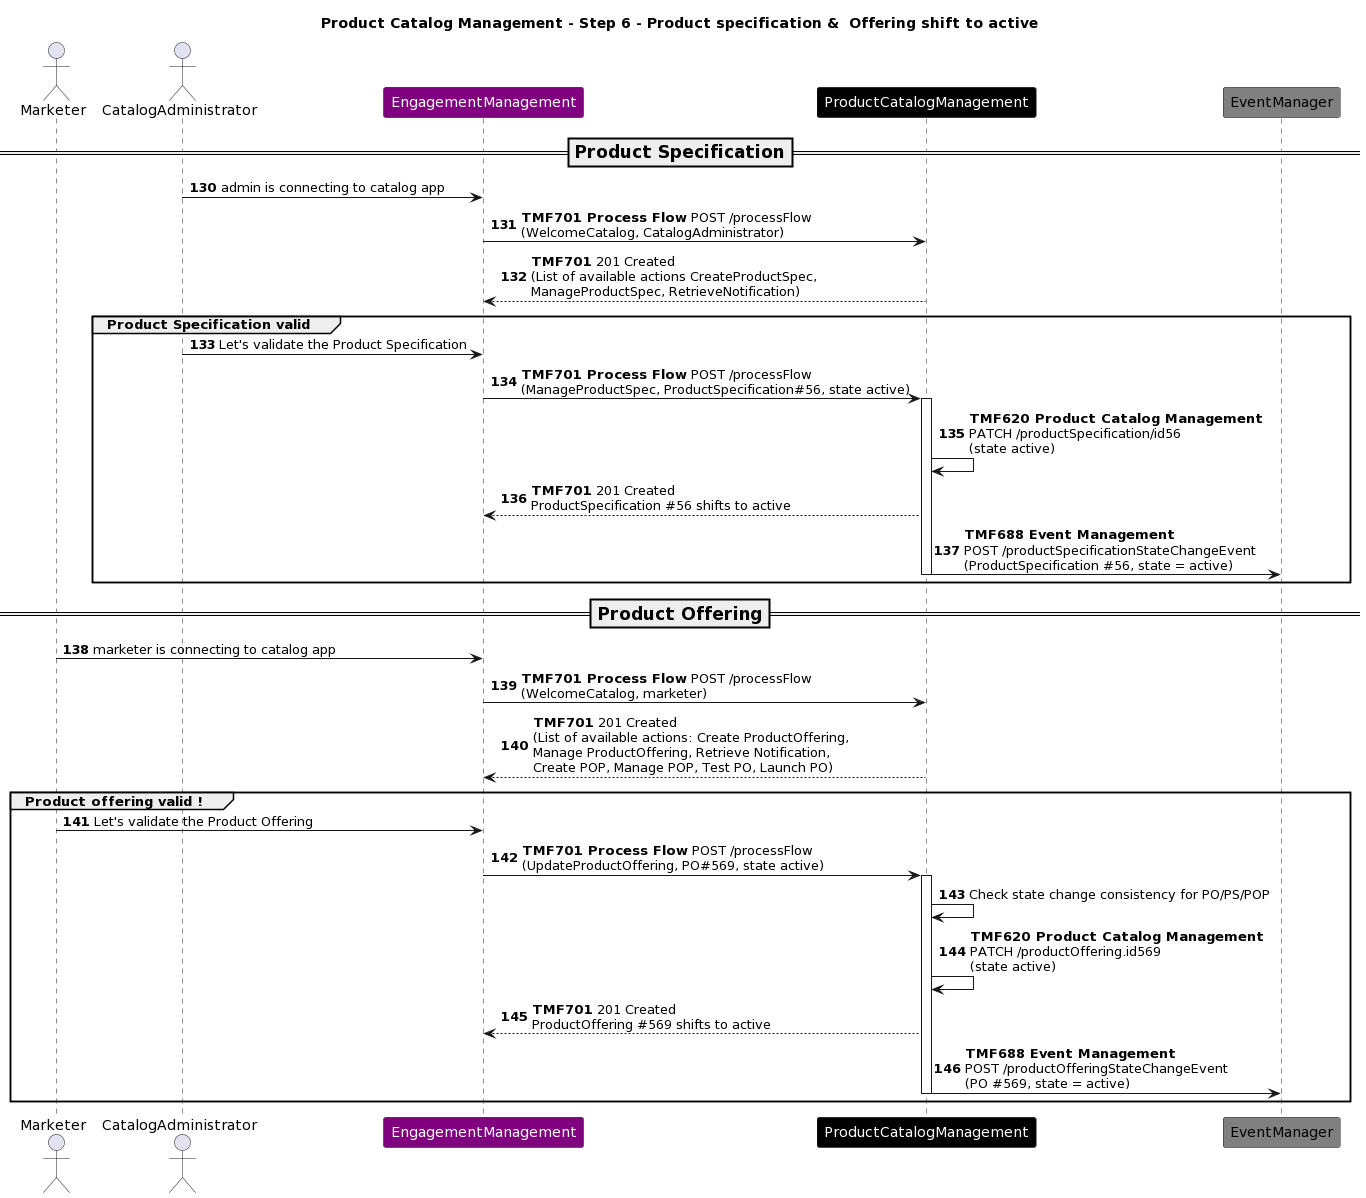

The diagram above was rendered by PlantUML. Its source (embedded in the PNG):
@startuml
skinparam ParticipantFontColor automatic
autonumber 130
Title: Product Catalog Management - Step 6 - Product specification &  Offering shift to active
actor Marketer
actor CatalogAdministrator
participant EngagementManagement #Purple
participant ProductCatalogManagement #Black
participant EventManager #Grey
=== Product Specification ==
CatalogAdministrator -> EngagementManagement : admin is connecting to catalog app
EngagementManagement -> ProductCatalogManagement : **TMF701 Process Flow** POST /processFlow\n(WelcomeCatalog, CatalogAdministrator)
ProductCatalogManagement --> EngagementManagement : **TMF701** 201 Created\n(List of available actions CreateProductSpec,\nManageProductSpec, RetrieveNotification)
group  Product Specification valid
CatalogAdministrator -> EngagementManagement: Let's validate the Product Specification
EngagementManagement -> ProductCatalogManagement : **TMF701 Process Flow** POST /processFlow\n(ManageProductSpec, ProductSpecification#56, state active)
activate ProductCatalogManagement
ProductCatalogManagement -> ProductCatalogManagement : **TMF620 Product Catalog Management**\nPATCH /productSpecification/id56\n(state active)
ProductCatalogManagement --> EngagementManagement : **TMF701** 201 Created\nProductSpecification #56 shifts to active
ProductCatalogManagement -> EventManager : **TMF688 Event Management**\nPOST /productSpecificationStateChangeEvent\n(ProductSpecification #56, state = active)
deactivate ProductCatalogManagement
end
=== Product Offering ==
Marketer -> EngagementManagement : marketer is connecting to catalog app
EngagementManagement -> ProductCatalogManagement : **TMF701 Process Flow** POST /processFlow\n(WelcomeCatalog, marketer)
ProductCatalogManagement --> EngagementManagement : **TMF701** 201 Created\n(List of available actions: Create ProductOffering,\nManage ProductOffering, Retrieve Notification,\nCreate POP, Manage POP, Test PO, Launch PO)
group Product offering valid !
Marketer -> EngagementManagement: Let's validate the Product Offering
EngagementManagement -> ProductCatalogManagement : **TMF701 Process Flow** POST /processFlow\n(UpdateProductOffering, PO#569, state active)
activate ProductCatalogManagement
ProductCatalogManagement -> ProductCatalogManagement : Check state change consistency for PO/PS/POP
ProductCatalogManagement -> ProductCatalogManagement : **TMF620 Product Catalog Management**\nPATCH /productOffering.id569\n(state active)
ProductCatalogManagement --> EngagementManagement : **TMF701** 201 Created\nProductOffering #569 shifts to active
ProductCatalogManagement -> EventManager : **TMF688 Event Management**\nPOST /productOfferingStateChangeEvent\n(PO #569, state = active)
deactivate ProductCatalogManagement
end
@enduml